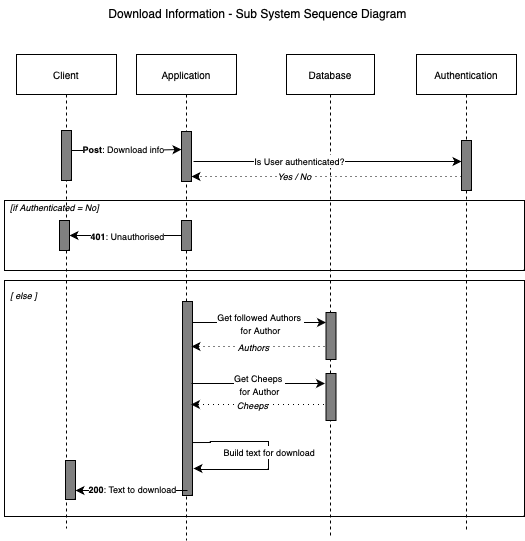

The diagram above was exported from draw.io. Its source (the exported page's mxGraphModel, read from the mxfile embedded in the PNG):
<mxGraphModel dx="2172" dy="605" grid="0" gridSize="10" guides="1" tooltips="1" connect="1" arrows="1" fold="1" page="1" pageScale="1" pageWidth="827" pageHeight="1169" background="#ffffff" math="0" shadow="0">
  <root>
    <mxCell id="0" />
    <mxCell id="1" parent="0" />
    <mxCell id="bx4DiCFAolC-_h8AZvJF-39" value="" style="rounded=0;whiteSpace=wrap;html=1;fillColor=none;" vertex="1" parent="1">
      <mxGeometry x="-1503" y="334" width="520" height="236" as="geometry" />
    </mxCell>
    <mxCell id="bx4DiCFAolC-_h8AZvJF-1" value="Application" style="shape=umlLifeline;perimeter=lifelinePerimeter;whiteSpace=wrap;html=1;container=1;dropTarget=0;collapsible=0;recursiveResize=0;outlineConnect=0;portConstraint=eastwest;newEdgeStyle={&quot;edgeStyle&quot;:&quot;elbowEdgeStyle&quot;,&quot;elbow&quot;:&quot;vertical&quot;,&quot;curved&quot;:0,&quot;rounded&quot;:0};align=center;verticalAlign=middle;fontFamily=Helvetica;fontSize=10;fontColor=default;fillColor=none;gradientColor=none;" vertex="1" parent="1">
      <mxGeometry x="-1371" y="108" width="100" height="486" as="geometry" />
    </mxCell>
    <mxCell id="bx4DiCFAolC-_h8AZvJF-2" value="" style="html=1;points=[[0,0,0,0,5],[0,1,0,0,-5],[1,0,0,0,5],[1,1,0,0,-5]];perimeter=orthogonalPerimeter;outlineConnect=0;targetShapes=umlLifeline;portConstraint=eastwest;newEdgeStyle={&quot;curved&quot;:0,&quot;rounded&quot;:0};fillColor=#808080;align=center;verticalAlign=middle;fontFamily=Helvetica;fontSize=10;fontColor=default;" vertex="1" parent="bx4DiCFAolC-_h8AZvJF-1">
      <mxGeometry x="45" y="77" width="10" height="50" as="geometry" />
    </mxCell>
    <mxCell id="bx4DiCFAolC-_h8AZvJF-3" value="Client" style="shape=umlLifeline;perimeter=lifelinePerimeter;whiteSpace=wrap;html=1;container=1;dropTarget=0;collapsible=0;recursiveResize=0;outlineConnect=0;portConstraint=eastwest;newEdgeStyle={&quot;edgeStyle&quot;:&quot;elbowEdgeStyle&quot;,&quot;elbow&quot;:&quot;vertical&quot;,&quot;curved&quot;:0,&quot;rounded&quot;:0};align=center;verticalAlign=middle;fontFamily=Helvetica;fontSize=10;fontColor=default;fillColor=none;gradientColor=none;" vertex="1" parent="1">
      <mxGeometry x="-1491" y="108" width="100" height="474" as="geometry" />
    </mxCell>
    <mxCell id="bx4DiCFAolC-_h8AZvJF-4" value="" style="html=1;points=[[0,0,0,0,5],[0,1,0,0,-5],[1,0,0,0,5],[1,1,0,0,-5]];perimeter=orthogonalPerimeter;outlineConnect=0;targetShapes=umlLifeline;portConstraint=eastwest;newEdgeStyle={&quot;curved&quot;:0,&quot;rounded&quot;:0};fillColor=#808080;align=center;verticalAlign=middle;fontFamily=Helvetica;fontSize=10;fontColor=default;" vertex="1" parent="bx4DiCFAolC-_h8AZvJF-3">
      <mxGeometry x="45" y="76" width="10" height="50" as="geometry" />
    </mxCell>
    <mxCell id="bx4DiCFAolC-_h8AZvJF-5" value="Database" style="shape=umlLifeline;perimeter=lifelinePerimeter;whiteSpace=wrap;html=1;container=1;dropTarget=0;collapsible=0;recursiveResize=0;outlineConnect=0;portConstraint=eastwest;newEdgeStyle={&quot;edgeStyle&quot;:&quot;elbowEdgeStyle&quot;,&quot;elbow&quot;:&quot;vertical&quot;,&quot;curved&quot;:0,&quot;rounded&quot;:0};align=center;verticalAlign=middle;fontFamily=Helvetica;fontSize=10;fontColor=default;fillColor=none;gradientColor=none;" vertex="1" parent="1">
      <mxGeometry x="-1221" y="108" width="88" height="483" as="geometry" />
    </mxCell>
    <mxCell id="bx4DiCFAolC-_h8AZvJF-7" value="" style="html=1;points=[[0,0,0,0,5],[0,1,0,0,-5],[1,0,0,0,5],[1,1,0,0,-5]];perimeter=orthogonalPerimeter;outlineConnect=0;targetShapes=umlLifeline;portConstraint=eastwest;newEdgeStyle={&quot;curved&quot;:0,&quot;rounded&quot;:0};fillColor=#808080;align=center;verticalAlign=middle;fontFamily=Helvetica;fontSize=10;fontColor=default;" vertex="1" parent="bx4DiCFAolC-_h8AZvJF-5">
      <mxGeometry x="-104" y="247" width="10" height="194" as="geometry" />
    </mxCell>
    <mxCell id="bx4DiCFAolC-_h8AZvJF-8" value="&lt;font size=&quot;1&quot;&gt;&lt;i style=&quot;font-size: 9px;&quot;&gt;[ else ]&lt;/i&gt;&lt;/font&gt;" style="text;html=1;align=center;verticalAlign=middle;resizable=0;points=[];autosize=1;strokeColor=none;fillColor=none;" vertex="1" parent="bx4DiCFAolC-_h8AZvJF-5">
      <mxGeometry x="-286" y="227" width="45" height="26" as="geometry" />
    </mxCell>
    <mxCell id="bx4DiCFAolC-_h8AZvJF-9" value="" style="html=1;points=[[0,0,0,0,5],[0,1,0,0,-5],[1,0,0,0,5],[1,1,0,0,-5]];perimeter=orthogonalPerimeter;outlineConnect=0;targetShapes=umlLifeline;portConstraint=eastwest;newEdgeStyle={&quot;curved&quot;:0,&quot;rounded&quot;:0};fillColor=#808080;align=center;verticalAlign=middle;fontFamily=Helvetica;fontSize=10;fontColor=default;" vertex="1" parent="bx4DiCFAolC-_h8AZvJF-5">
      <mxGeometry x="39.5" y="258" width="10" height="47" as="geometry" />
    </mxCell>
    <mxCell id="bx4DiCFAolC-_h8AZvJF-25" value="" style="html=1;points=[[0,0,0,0,5],[0,1,0,0,-5],[1,0,0,0,5],[1,1,0,0,-5]];perimeter=orthogonalPerimeter;outlineConnect=0;targetShapes=umlLifeline;portConstraint=eastwest;newEdgeStyle={&quot;curved&quot;:0,&quot;rounded&quot;:0};fillColor=#808080;align=center;verticalAlign=middle;fontFamily=Helvetica;fontSize=10;fontColor=default;" vertex="1" parent="bx4DiCFAolC-_h8AZvJF-5">
      <mxGeometry x="-221" y="406" width="10" height="39" as="geometry" />
    </mxCell>
    <mxCell id="bx4DiCFAolC-_h8AZvJF-32" value="" style="html=1;points=[[0,0,0,0,5],[0,1,0,0,-5],[1,0,0,0,5],[1,1,0,0,-5]];perimeter=orthogonalPerimeter;outlineConnect=0;targetShapes=umlLifeline;portConstraint=eastwest;newEdgeStyle={&quot;curved&quot;:0,&quot;rounded&quot;:0};fillColor=#808080;align=center;verticalAlign=middle;fontFamily=Helvetica;fontSize=10;fontColor=default;" vertex="1" parent="bx4DiCFAolC-_h8AZvJF-5">
      <mxGeometry x="39.5" y="319" width="10" height="47" as="geometry" />
    </mxCell>
    <mxCell id="bx4DiCFAolC-_h8AZvJF-10" value="Authentication" style="shape=umlLifeline;perimeter=lifelinePerimeter;whiteSpace=wrap;html=1;container=1;dropTarget=0;collapsible=0;recursiveResize=0;outlineConnect=0;portConstraint=eastwest;newEdgeStyle={&quot;edgeStyle&quot;:&quot;elbowEdgeStyle&quot;,&quot;elbow&quot;:&quot;vertical&quot;,&quot;curved&quot;:0,&quot;rounded&quot;:0};align=center;verticalAlign=middle;fontFamily=Helvetica;fontSize=10;fontColor=default;fillColor=none;gradientColor=none;" vertex="1" parent="1">
      <mxGeometry x="-1091" y="108" width="100" height="478" as="geometry" />
    </mxCell>
    <mxCell id="bx4DiCFAolC-_h8AZvJF-11" value="" style="html=1;points=[[0,0,0,0,5],[0,1,0,0,-5],[1,0,0,0,5],[1,1,0,0,-5]];perimeter=orthogonalPerimeter;outlineConnect=0;targetShapes=umlLifeline;portConstraint=eastwest;newEdgeStyle={&quot;curved&quot;:0,&quot;rounded&quot;:0};fillColor=#808080;align=center;verticalAlign=middle;fontFamily=Helvetica;fontSize=10;fontColor=default;" vertex="1" parent="bx4DiCFAolC-_h8AZvJF-10">
      <mxGeometry x="45" y="86" width="10" height="50" as="geometry" />
    </mxCell>
    <mxCell id="bx4DiCFAolC-_h8AZvJF-12" value="Download Information - Sub System Sequence Diagram" style="text;html=1;align=center;verticalAlign=middle;resizable=0;points=[];autosize=1;strokeColor=none;fillColor=none;" vertex="1" parent="1">
      <mxGeometry x="-1408" y="54" width="316" height="26" as="geometry" />
    </mxCell>
    <mxCell id="bx4DiCFAolC-_h8AZvJF-13" style="edgeStyle=none;shape=connector;rounded=0;orthogonalLoop=1;jettySize=auto;html=1;curved=0;labelBackgroundColor=default;strokeColor=default;align=center;verticalAlign=middle;fontFamily=Helvetica;fontSize=10;fontColor=default;endArrow=classic;" edge="1" parent="1">
      <mxGeometry relative="1" as="geometry">
        <mxPoint x="-1436" y="204" as="sourcePoint" />
        <mxPoint x="-1326" y="203" as="targetPoint" />
        <Array as="points">
          <mxPoint x="-1371" y="204" />
        </Array>
      </mxGeometry>
    </mxCell>
    <mxCell id="bx4DiCFAolC-_h8AZvJF-14" value="&lt;font style=&quot;font-size: 9px;&quot;&gt;&lt;b&gt;Post&lt;/b&gt;: Download info&lt;/font&gt;" style="edgeLabel;html=1;align=center;verticalAlign=middle;resizable=0;points=[];" vertex="1" connectable="0" parent="bx4DiCFAolC-_h8AZvJF-13">
      <mxGeometry x="-0.2154" y="1" relative="1" as="geometry">
        <mxPoint x="8" y="-1" as="offset" />
      </mxGeometry>
    </mxCell>
    <mxCell id="bx4DiCFAolC-_h8AZvJF-15" style="edgeStyle=none;shape=connector;rounded=0;orthogonalLoop=1;jettySize=auto;html=1;curved=0;labelBackgroundColor=default;strokeColor=default;align=center;verticalAlign=middle;fontFamily=Helvetica;fontSize=10;fontColor=default;endArrow=classic;" edge="1" parent="1" target="bx4DiCFAolC-_h8AZvJF-11">
      <mxGeometry relative="1" as="geometry">
        <mxPoint x="-1314" y="215" as="sourcePoint" />
        <mxPoint x="-1054" y="215" as="targetPoint" />
        <Array as="points">
          <mxPoint x="-1249" y="215" />
        </Array>
      </mxGeometry>
    </mxCell>
    <mxCell id="bx4DiCFAolC-_h8AZvJF-16" value="&lt;font style=&quot;font-size: 9px;&quot;&gt;Is User authenticated?&lt;/font&gt;" style="edgeLabel;html=1;align=center;verticalAlign=middle;resizable=0;points=[];" vertex="1" connectable="0" parent="bx4DiCFAolC-_h8AZvJF-15">
      <mxGeometry x="-0.2154" y="1" relative="1" as="geometry">
        <mxPoint as="offset" />
      </mxGeometry>
    </mxCell>
    <mxCell id="bx4DiCFAolC-_h8AZvJF-17" style="rounded=0;orthogonalLoop=1;jettySize=auto;html=1;dashed=1;dashPattern=1 4;entryX=1;entryY=1;entryDx=0;entryDy=-5;entryPerimeter=0;" edge="1" parent="1" target="bx4DiCFAolC-_h8AZvJF-2">
      <mxGeometry relative="1" as="geometry">
        <mxPoint x="-1046" y="229.99999999999994" as="sourcePoint" />
        <mxPoint x="-1316" y="240" as="targetPoint" />
      </mxGeometry>
    </mxCell>
    <mxCell id="bx4DiCFAolC-_h8AZvJF-18" value="&lt;i&gt;&lt;font style=&quot;font-size: 9px;&quot;&gt;Yes / No&lt;/font&gt;&lt;/i&gt;" style="edgeLabel;html=1;align=center;verticalAlign=middle;resizable=0;points=[];" vertex="1" connectable="0" parent="bx4DiCFAolC-_h8AZvJF-17">
      <mxGeometry x="0.4031" relative="1" as="geometry">
        <mxPoint x="21" as="offset" />
      </mxGeometry>
    </mxCell>
    <mxCell id="bx4DiCFAolC-_h8AZvJF-19" value="" style="rounded=0;whiteSpace=wrap;html=1;fillColor=none;" vertex="1" parent="1">
      <mxGeometry x="-1503" y="254" width="520" height="70" as="geometry" />
    </mxCell>
    <mxCell id="bx4DiCFAolC-_h8AZvJF-20" value="" style="html=1;points=[[0,0,0,0,5],[0,1,0,0,-5],[1,0,0,0,5],[1,1,0,0,-5]];perimeter=orthogonalPerimeter;outlineConnect=0;targetShapes=umlLifeline;portConstraint=eastwest;newEdgeStyle={&quot;curved&quot;:0,&quot;rounded&quot;:0};fillColor=#808080;align=center;verticalAlign=middle;fontFamily=Helvetica;fontSize=10;fontColor=default;" vertex="1" parent="1">
      <mxGeometry x="-1326" y="274" width="10" height="30" as="geometry" />
    </mxCell>
    <mxCell id="bx4DiCFAolC-_h8AZvJF-21" value="" style="html=1;points=[[0,0,0,0,5],[0,1,0,0,-5],[1,0,0,0,5],[1,1,0,0,-5]];perimeter=orthogonalPerimeter;outlineConnect=0;targetShapes=umlLifeline;portConstraint=eastwest;newEdgeStyle={&quot;curved&quot;:0,&quot;rounded&quot;:0};fillColor=#808080;align=center;verticalAlign=middle;fontFamily=Helvetica;fontSize=10;fontColor=default;" vertex="1" parent="1">
      <mxGeometry x="-1448" y="274" width="10" height="30" as="geometry" />
    </mxCell>
    <mxCell id="bx4DiCFAolC-_h8AZvJF-22" style="edgeStyle=orthogonalEdgeStyle;rounded=0;orthogonalLoop=1;jettySize=auto;html=1;curved=0;" edge="1" parent="1" source="bx4DiCFAolC-_h8AZvJF-20" target="bx4DiCFAolC-_h8AZvJF-21">
      <mxGeometry relative="1" as="geometry" />
    </mxCell>
    <mxCell id="bx4DiCFAolC-_h8AZvJF-23" value="&lt;font style=&quot;font-size: 9px;&quot;&gt;&lt;b&gt;401&lt;/b&gt;: Unauthorised&lt;/font&gt;" style="edgeLabel;html=1;align=center;verticalAlign=middle;resizable=0;points=[];" vertex="1" connectable="0" parent="bx4DiCFAolC-_h8AZvJF-22">
      <mxGeometry x="-0.248" y="-1" relative="1" as="geometry">
        <mxPoint x="-13" y="1" as="offset" />
      </mxGeometry>
    </mxCell>
    <mxCell id="bx4DiCFAolC-_h8AZvJF-24" value="&lt;font style=&quot;font-size: 9px;&quot;&gt;&lt;i&gt;[if Authenticated = No]&lt;/i&gt;&lt;/font&gt;" style="text;html=1;align=center;verticalAlign=middle;resizable=0;points=[];autosize=1;strokeColor=none;fillColor=none;" vertex="1" parent="1">
      <mxGeometry x="-1507" y="247" width="107" height="26" as="geometry" />
    </mxCell>
    <mxCell id="bx4DiCFAolC-_h8AZvJF-26" style="rounded=0;orthogonalLoop=1;jettySize=auto;html=1;" edge="1" parent="1">
      <mxGeometry relative="1" as="geometry">
        <mxPoint x="-1320" y="544" as="sourcePoint" />
        <mxPoint x="-1432" y="544" as="targetPoint" />
        <Array as="points">
          <mxPoint x="-1377" y="544" />
        </Array>
      </mxGeometry>
    </mxCell>
    <mxCell id="bx4DiCFAolC-_h8AZvJF-27" value="&lt;font style=&quot;font-size: 9px;&quot;&gt;&lt;b&gt;200&lt;/b&gt;: Text to download&lt;br&gt;&lt;/font&gt;" style="edgeLabel;html=1;align=center;verticalAlign=middle;resizable=0;points=[];" vertex="1" connectable="0" parent="bx4DiCFAolC-_h8AZvJF-26">
      <mxGeometry x="0.1369" y="-2" relative="1" as="geometry">
        <mxPoint x="8" as="offset" />
      </mxGeometry>
    </mxCell>
    <mxCell id="bx4DiCFAolC-_h8AZvJF-28" style="rounded=0;orthogonalLoop=1;jettySize=auto;html=1;" edge="1" parent="1">
      <mxGeometry relative="1" as="geometry">
        <mxPoint x="-1315" y="376" as="sourcePoint" />
        <mxPoint x="-1181.5" y="376" as="targetPoint" />
      </mxGeometry>
    </mxCell>
    <mxCell id="bx4DiCFAolC-_h8AZvJF-29" value="&lt;span style=&quot;font-size: 9px;&quot;&gt;Get followed Authors&amp;nbsp;&lt;br&gt;for Author&lt;br&gt;&lt;/span&gt;" style="edgeLabel;html=1;align=center;verticalAlign=middle;resizable=0;points=[];" vertex="1" connectable="0" parent="bx4DiCFAolC-_h8AZvJF-28">
      <mxGeometry x="0.0016" relative="1" as="geometry">
        <mxPoint as="offset" />
      </mxGeometry>
    </mxCell>
    <mxCell id="bx4DiCFAolC-_h8AZvJF-30" style="rounded=0;orthogonalLoop=1;jettySize=auto;html=1;dashed=1;dashPattern=1 4;entryX=1;entryY=1;entryDx=0;entryDy=-5;entryPerimeter=0;" edge="1" parent="1">
      <mxGeometry relative="1" as="geometry">
        <mxPoint x="-1183" y="400" as="sourcePoint" />
        <mxPoint x="-1316" y="400" as="targetPoint" />
      </mxGeometry>
    </mxCell>
    <mxCell id="bx4DiCFAolC-_h8AZvJF-31" value="&lt;i&gt;&lt;font style=&quot;font-size: 9px;&quot;&gt;Authors&lt;/font&gt;&lt;/i&gt;" style="edgeLabel;html=1;align=center;verticalAlign=middle;resizable=0;points=[];" vertex="1" connectable="0" parent="bx4DiCFAolC-_h8AZvJF-30">
      <mxGeometry x="0.4031" relative="1" as="geometry">
        <mxPoint x="21" as="offset" />
      </mxGeometry>
    </mxCell>
    <mxCell id="bx4DiCFAolC-_h8AZvJF-33" style="rounded=0;orthogonalLoop=1;jettySize=auto;html=1;" edge="1" parent="1">
      <mxGeometry relative="1" as="geometry">
        <mxPoint x="-1316" y="437" as="sourcePoint" />
        <mxPoint x="-1182.5" y="437" as="targetPoint" />
      </mxGeometry>
    </mxCell>
    <mxCell id="bx4DiCFAolC-_h8AZvJF-34" value="&lt;span style=&quot;font-size: 9px;&quot;&gt;Get Cheeps&amp;nbsp;&lt;br&gt;for Author&lt;br&gt;&lt;/span&gt;" style="edgeLabel;html=1;align=center;verticalAlign=middle;resizable=0;points=[];" vertex="1" connectable="0" parent="bx4DiCFAolC-_h8AZvJF-33">
      <mxGeometry x="0.0016" relative="1" as="geometry">
        <mxPoint as="offset" />
      </mxGeometry>
    </mxCell>
    <mxCell id="bx4DiCFAolC-_h8AZvJF-35" style="rounded=0;orthogonalLoop=1;jettySize=auto;html=1;dashed=1;dashPattern=1 4;entryX=1;entryY=1;entryDx=0;entryDy=-5;entryPerimeter=0;" edge="1" parent="1">
      <mxGeometry relative="1" as="geometry">
        <mxPoint x="-1183.5" y="458" as="sourcePoint" />
        <mxPoint x="-1316.5" y="458" as="targetPoint" />
      </mxGeometry>
    </mxCell>
    <mxCell id="bx4DiCFAolC-_h8AZvJF-36" value="&lt;i&gt;&lt;font style=&quot;font-size: 9px;&quot;&gt;Cheeps&lt;/font&gt;&lt;/i&gt;" style="edgeLabel;html=1;align=center;verticalAlign=middle;resizable=0;points=[];" vertex="1" connectable="0" parent="bx4DiCFAolC-_h8AZvJF-35">
      <mxGeometry x="0.4031" relative="1" as="geometry">
        <mxPoint x="21" as="offset" />
      </mxGeometry>
    </mxCell>
    <mxCell id="bx4DiCFAolC-_h8AZvJF-37" style="edgeStyle=orthogonalEdgeStyle;rounded=0;orthogonalLoop=1;jettySize=auto;html=1;curved=0;exitX=1;exitY=0.727;exitDx=0;exitDy=0;exitPerimeter=0;" edge="1" parent="1" source="bx4DiCFAolC-_h8AZvJF-7">
      <mxGeometry relative="1" as="geometry">
        <mxPoint x="-1315" y="474" as="sourcePoint" />
        <mxPoint x="-1314" y="522" as="targetPoint" />
        <Array as="points">
          <mxPoint x="-1297" y="496" />
          <mxPoint x="-1297" y="495" />
          <mxPoint x="-1239" y="495" />
          <mxPoint x="-1239" y="523" />
          <mxPoint x="-1307" y="523" />
        </Array>
      </mxGeometry>
    </mxCell>
    <mxCell id="bx4DiCFAolC-_h8AZvJF-38" value="&lt;font style=&quot;font-size: 9px;&quot;&gt;Build text for download&amp;nbsp;&lt;/font&gt;" style="edgeLabel;html=1;align=center;verticalAlign=middle;resizable=0;points=[];" vertex="1" connectable="0" parent="bx4DiCFAolC-_h8AZvJF-37">
      <mxGeometry x="-0.0271" y="1" relative="1" as="geometry">
        <mxPoint as="offset" />
      </mxGeometry>
    </mxCell>
  </root>
</mxGraphModel>